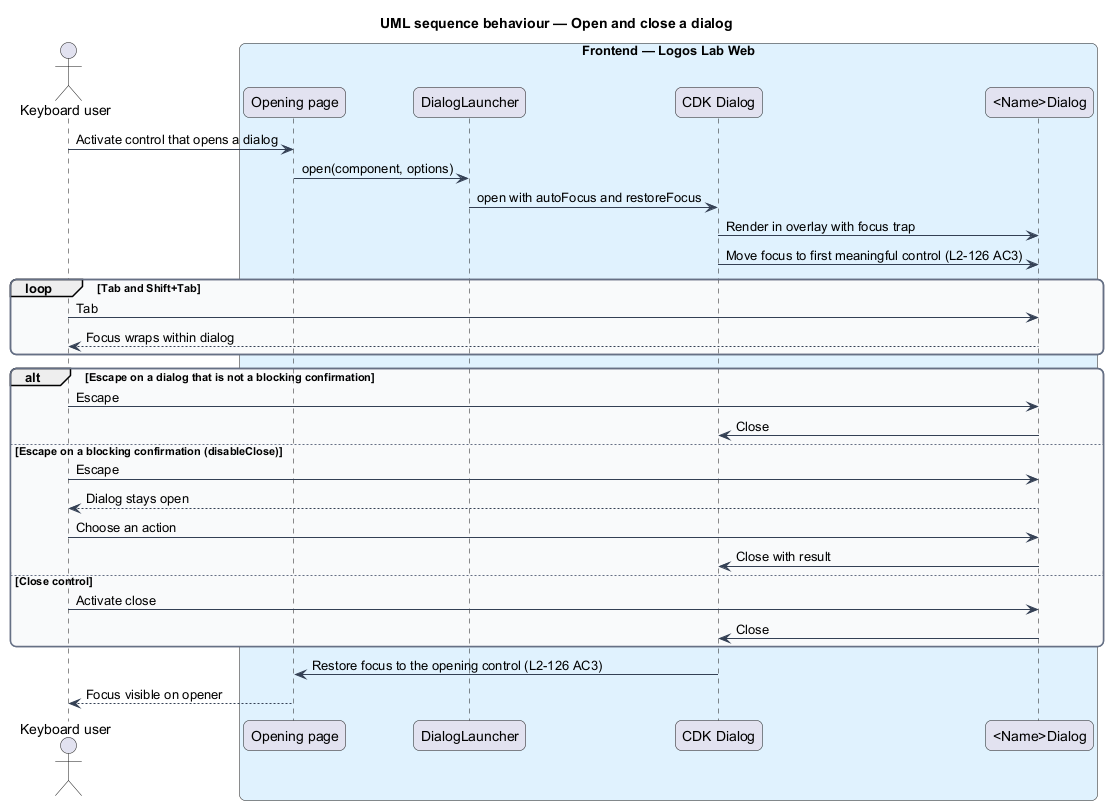

The diagram above was rendered by PlantUML. Its source (embedded in the PNG):
@startuml
title UML sequence behaviour — Open and close a dialog
skinparam backgroundColor #FFFFFF
skinparam shadowing false
skinparam roundcorner 12
skinparam defaultFontName Arial
skinparam ArrowColor #344054
skinparam rectangle {
  BorderColor #344054
  FontColor #101828
}
skinparam package {
  BorderColor #667085
  FontColor #101828
  BackgroundColor #F9FAFB
}
actor "Keyboard user" as actor
box "Frontend — Logos Lab Web" #E0F2FE
  participant "Opening page" as page
  participant "DialogLauncher" as dl
  participant "CDK Dialog" as cdk
  participant "<Name>Dialog" as dlg
end box
actor -> page : Activate control that opens a dialog
page -> dl : open(component, options)
dl -> cdk : open with autoFocus and restoreFocus
cdk -> dlg : Render in overlay with focus trap
cdk -> dlg : Move focus to first meaningful control (L2-126 AC3)
loop Tab and Shift+Tab
  actor -> dlg : Tab
  dlg --> actor : Focus wraps within dialog
end
alt Escape on a dialog that is not a blocking confirmation
  actor -> dlg : Escape
  dlg -> cdk : Close
else Escape on a blocking confirmation (disableClose)
  actor -> dlg : Escape
  dlg --> actor : Dialog stays open
  actor -> dlg : Choose an action
  dlg -> cdk : Close with result
else Close control
  actor -> dlg : Activate close
  dlg -> cdk : Close
end
cdk -> page : Restore focus to the opening control (L2-126 AC3)
page --> actor : Focus visible on opener
@enduml